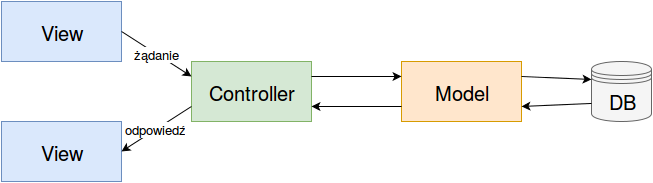

The diagram above was exported from draw.io. Its source (the exported page's mxGraphModel, read from the mxfile embedded in the PNG):
<mxGraphModel dx="876" dy="435" grid="1" gridSize="10" guides="1" tooltips="1" connect="1" arrows="1" fold="1" page="1" pageScale="1" pageWidth="826" pageHeight="1169" background="#ffffff" math="0" shadow="0">
  <root>
    <mxCell id="0" />
    <mxCell id="1" parent="0" />
    <mxCell id="3474e8fdd91de770-1" value="&lt;font style=&quot;font-size: 20px&quot;&gt;View&lt;/font&gt;" style="whiteSpace=wrap;html=1;fillColor=#dae8fc;strokeColor=#6c8ebf;" vertex="1" parent="1">
      <mxGeometry x="110" y="100" width="120" height="60" as="geometry" />
    </mxCell>
    <mxCell id="3474e8fdd91de770-2" value="&lt;font style=&quot;font-size: 20px&quot;&gt;View&lt;/font&gt;" style="whiteSpace=wrap;html=1;fillColor=#dae8fc;strokeColor=#6c8ebf;" vertex="1" parent="1">
      <mxGeometry x="110" y="220" width="120" height="60" as="geometry" />
    </mxCell>
    <mxCell id="3474e8fdd91de770-3" value="&lt;font style=&quot;font-size: 20px&quot;&gt;Controller&lt;/font&gt;" style="whiteSpace=wrap;html=1;fillColor=#d5e8d4;strokeColor=#82b366;" vertex="1" parent="1">
      <mxGeometry x="300" y="160" width="120" height="60" as="geometry" />
    </mxCell>
    <mxCell id="3474e8fdd91de770-4" value="&lt;font style=&quot;font-size: 20px&quot;&gt;Model&lt;/font&gt;" style="whiteSpace=wrap;html=1;fillColor=#ffe6cc;strokeColor=#d79b00;" vertex="1" parent="1">
      <mxGeometry x="510" y="160" width="120" height="60" as="geometry" />
    </mxCell>
    <mxCell id="3474e8fdd91de770-5" value="&lt;font style=&quot;font-size: 20px&quot;&gt;DB&lt;/font&gt;" style="shape=datastore;whiteSpace=wrap;html=1;fillColor=#f5f5f5;strokeColor=#666666;" vertex="1" parent="1">
      <mxGeometry x="700" y="160" width="60" height="60" as="geometry" />
    </mxCell>
    <mxCell id="3474e8fdd91de770-6" value="&lt;font style=&quot;font-size: 13px&quot;&gt;żądanie&lt;/font&gt;" style="endArrow=classic;html=1;exitX=1;exitY=0.5;entryX=0;entryY=0.25;" edge="1" parent="1" source="3474e8fdd91de770-1" target="3474e8fdd91de770-3">
      <mxGeometry width="50" height="50" relative="1" as="geometry">
        <mxPoint x="110" y="350" as="sourcePoint" />
        <mxPoint x="160" y="300" as="targetPoint" />
      </mxGeometry>
    </mxCell>
    <mxCell id="3474e8fdd91de770-7" value="&lt;font style=&quot;font-size: 13px&quot;&gt;odpowiedź&lt;/font&gt;" style="endArrow=classic;html=1;exitX=0;exitY=0.75;entryX=1;entryY=0.5;" edge="1" parent="1" source="3474e8fdd91de770-3" target="3474e8fdd91de770-2">
      <mxGeometry width="50" height="50" relative="1" as="geometry">
        <mxPoint x="110" y="350" as="sourcePoint" />
        <mxPoint x="160" y="300" as="targetPoint" />
      </mxGeometry>
    </mxCell>
    <mxCell id="3474e8fdd91de770-8" value="" style="endArrow=classic;html=1;exitX=1;exitY=0.25;entryX=0;entryY=0.25;" edge="1" parent="1" source="3474e8fdd91de770-3" target="3474e8fdd91de770-4">
      <mxGeometry width="50" height="50" relative="1" as="geometry">
        <mxPoint x="110" y="350" as="sourcePoint" />
        <mxPoint x="160" y="300" as="targetPoint" />
      </mxGeometry>
    </mxCell>
    <mxCell id="3474e8fdd91de770-9" value="" style="endArrow=classic;html=1;exitX=0;exitY=0.75;entryX=1;entryY=0.75;" edge="1" parent="1" source="3474e8fdd91de770-4" target="3474e8fdd91de770-3">
      <mxGeometry width="50" height="50" relative="1" as="geometry">
        <mxPoint x="370" y="390" as="sourcePoint" />
        <mxPoint x="420" y="340" as="targetPoint" />
      </mxGeometry>
    </mxCell>
    <mxCell id="3474e8fdd91de770-10" value="" style="endArrow=classic;html=1;exitX=1;exitY=0.25;entryX=0;entryY=0.3;" edge="1" parent="1" source="3474e8fdd91de770-4" target="3474e8fdd91de770-5">
      <mxGeometry width="50" height="50" relative="1" as="geometry">
        <mxPoint x="590" y="310" as="sourcePoint" />
        <mxPoint x="640" y="260" as="targetPoint" />
      </mxGeometry>
    </mxCell>
    <mxCell id="3474e8fdd91de770-11" value="" style="endArrow=classic;html=1;exitX=0;exitY=0.7;entryX=1;entryY=0.75;" edge="1" parent="1" source="3474e8fdd91de770-5" target="3474e8fdd91de770-4">
      <mxGeometry width="50" height="50" relative="1" as="geometry">
        <mxPoint x="110" y="350" as="sourcePoint" />
        <mxPoint x="160" y="300" as="targetPoint" />
      </mxGeometry>
    </mxCell>
  </root>
</mxGraphModel>